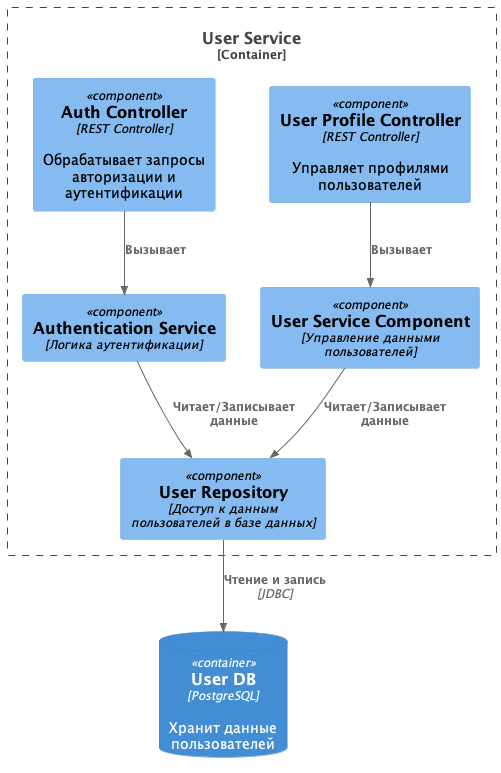

The diagram above was rendered by PlantUML. Its source (embedded in the PNG):
@startuml user_service_component
!include C4_Component.puml


Container_Boundary(userService, "User Service") {
    Component(authController, "Auth Controller", "REST Controller", "Обрабатывает запросы авторизации и аутентификации")
    Component(userProfileController, "User Profile Controller", "REST Controller", "Управляет профилями пользователей")
    Component(authService, "Authentication Service",  "Логика аутентификации")
    Component(userServiceComponent, "User Service Component", "Управление данными пользователей")
    Component(userRepository, "User Repository", "Доступ к данным пользователей в базе данных")
}

ContainerDb(userDB, "User DB", "PostgreSQL", "Хранит данные пользователей")

' Взаимодействия компонентов
Rel(authController, authService, "Вызывает")
Rel(authService, userRepository, "Читает/Записывает данные")
Rel(userProfileController, userServiceComponent, "Вызывает")
Rel(userServiceComponent, userRepository, "Читает/Записывает данные")
Rel(userRepository, userDB, "Чтение и запись", "JDBC")

@enduml